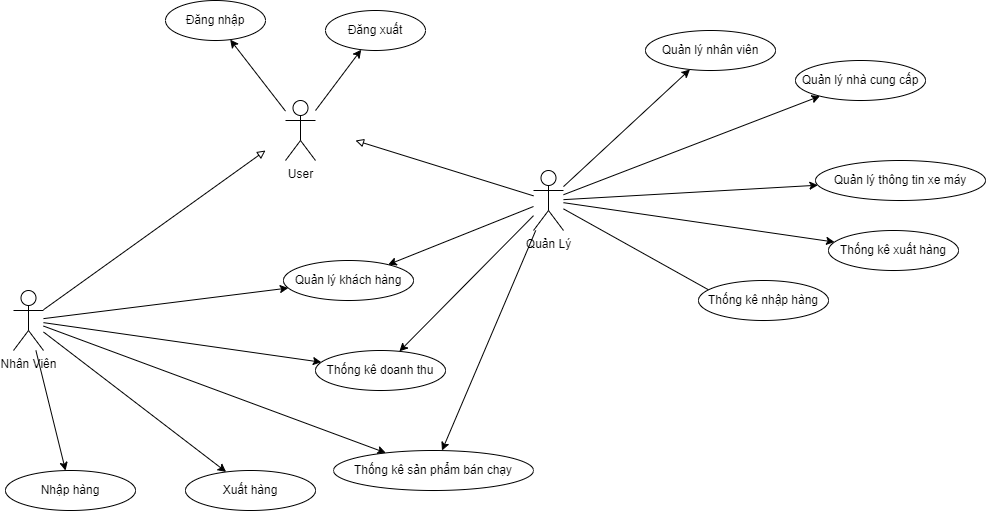

The diagram above was exported from draw.io. Its source (the exported page's mxGraphModel, read from the mxfile embedded in the PNG):
<mxGraphModel dx="1765" dy="807" grid="1" gridSize="10" guides="1" tooltips="1" connect="1" arrows="1" fold="1" page="1" pageScale="1" pageWidth="1169" pageHeight="827" math="0" shadow="0">
  <root>
    <mxCell id="0" />
    <mxCell id="1" parent="0" />
    <mxCell id="PexLZjYYVTC7TzzbIFuG-22" style="edgeStyle=none;rounded=0;orthogonalLoop=1;jettySize=auto;html=1;startArrow=none;startFill=0;endArrow=classic;endFill=1;" parent="1" source="PexLZjYYVTC7TzzbIFuG-4" target="PexLZjYYVTC7TzzbIFuG-9" edge="1">
      <mxGeometry relative="1" as="geometry" />
    </mxCell>
    <mxCell id="PexLZjYYVTC7TzzbIFuG-24" style="edgeStyle=none;rounded=0;orthogonalLoop=1;jettySize=auto;html=1;startArrow=none;startFill=0;endArrow=classic;endFill=1;" parent="1" source="PexLZjYYVTC7TzzbIFuG-4" target="PexLZjYYVTC7TzzbIFuG-17" edge="1">
      <mxGeometry relative="1" as="geometry" />
    </mxCell>
    <mxCell id="PexLZjYYVTC7TzzbIFuG-4" value="User" style="shape=umlActor;verticalLabelPosition=bottom;verticalAlign=top;html=1;" parent="1" vertex="1">
      <mxGeometry x="370" y="370" width="30" height="60" as="geometry" />
    </mxCell>
    <mxCell id="PexLZjYYVTC7TzzbIFuG-29" style="edgeStyle=none;rounded=0;orthogonalLoop=1;jettySize=auto;html=1;startArrow=none;startFill=0;endArrow=classic;endFill=1;" parent="1" source="PexLZjYYVTC7TzzbIFuG-5" target="PexLZjYYVTC7TzzbIFuG-28" edge="1">
      <mxGeometry relative="1" as="geometry" />
    </mxCell>
    <mxCell id="PexLZjYYVTC7TzzbIFuG-30" style="edgeStyle=none;rounded=0;orthogonalLoop=1;jettySize=auto;html=1;startArrow=none;startFill=0;endArrow=classic;endFill=1;" parent="1" source="PexLZjYYVTC7TzzbIFuG-5" target="PexLZjYYVTC7TzzbIFuG-26" edge="1">
      <mxGeometry relative="1" as="geometry" />
    </mxCell>
    <mxCell id="PexLZjYYVTC7TzzbIFuG-31" style="edgeStyle=none;rounded=0;orthogonalLoop=1;jettySize=auto;html=1;startArrow=none;startFill=0;endArrow=classic;endFill=1;" parent="1" source="PexLZjYYVTC7TzzbIFuG-5" target="PexLZjYYVTC7TzzbIFuG-25" edge="1">
      <mxGeometry relative="1" as="geometry" />
    </mxCell>
    <mxCell id="PexLZjYYVTC7TzzbIFuG-32" style="edgeStyle=none;rounded=0;orthogonalLoop=1;jettySize=auto;html=1;startArrow=none;startFill=0;endArrow=classic;endFill=1;" parent="1" source="PexLZjYYVTC7TzzbIFuG-5" target="PexLZjYYVTC7TzzbIFuG-27" edge="1">
      <mxGeometry relative="1" as="geometry" />
    </mxCell>
    <mxCell id="PexLZjYYVTC7TzzbIFuG-42" style="edgeStyle=none;rounded=0;orthogonalLoop=1;jettySize=auto;html=1;startArrow=none;startFill=0;endArrow=classic;endFill=1;" parent="1" source="PexLZjYYVTC7TzzbIFuG-5" target="PexLZjYYVTC7TzzbIFuG-39" edge="1">
      <mxGeometry relative="1" as="geometry" />
    </mxCell>
    <mxCell id="PexLZjYYVTC7TzzbIFuG-60" style="edgeStyle=none;rounded=0;orthogonalLoop=1;jettySize=auto;html=1;startArrow=none;startFill=0;endArrow=block;endFill=0;" parent="1" source="PexLZjYYVTC7TzzbIFuG-5" edge="1">
      <mxGeometry relative="1" as="geometry">
        <mxPoint x="350" y="420" as="targetPoint" />
      </mxGeometry>
    </mxCell>
    <mxCell id="PexLZjYYVTC7TzzbIFuG-5" value="Nhân Viên" style="shape=umlActor;verticalLabelPosition=bottom;verticalAlign=top;html=1;" parent="1" vertex="1">
      <mxGeometry x="98" y="560" width="30" height="60" as="geometry" />
    </mxCell>
    <mxCell id="PexLZjYYVTC7TzzbIFuG-48" style="edgeStyle=none;rounded=0;orthogonalLoop=1;jettySize=auto;html=1;startArrow=none;startFill=0;endArrow=classic;endFill=1;" parent="1" source="PexLZjYYVTC7TzzbIFuG-6" target="PexLZjYYVTC7TzzbIFuG-36" edge="1">
      <mxGeometry relative="1" as="geometry" />
    </mxCell>
    <mxCell id="PexLZjYYVTC7TzzbIFuG-49" style="edgeStyle=none;rounded=0;orthogonalLoop=1;jettySize=auto;html=1;startArrow=none;startFill=0;endArrow=classic;endFill=1;" parent="1" source="PexLZjYYVTC7TzzbIFuG-6" target="PexLZjYYVTC7TzzbIFuG-47" edge="1">
      <mxGeometry relative="1" as="geometry" />
    </mxCell>
    <mxCell id="PexLZjYYVTC7TzzbIFuG-50" style="edgeStyle=none;rounded=0;orthogonalLoop=1;jettySize=auto;html=1;startArrow=none;startFill=0;endArrow=classic;endFill=1;" parent="1" source="PexLZjYYVTC7TzzbIFuG-6" target="PexLZjYYVTC7TzzbIFuG-37" edge="1">
      <mxGeometry relative="1" as="geometry" />
    </mxCell>
    <mxCell id="PexLZjYYVTC7TzzbIFuG-53" style="edgeStyle=none;rounded=0;orthogonalLoop=1;jettySize=auto;html=1;startArrow=none;startFill=0;endArrow=classic;endFill=1;" parent="1" source="PexLZjYYVTC7TzzbIFuG-6" target="PexLZjYYVTC7TzzbIFuG-44" edge="1">
      <mxGeometry relative="1" as="geometry" />
    </mxCell>
    <mxCell id="PexLZjYYVTC7TzzbIFuG-54" style="edgeStyle=none;rounded=0;orthogonalLoop=1;jettySize=auto;html=1;entryX=0.5;entryY=1;entryDx=0;entryDy=0;startArrow=none;startFill=0;endArrow=classic;endFill=1;" parent="1" source="PexLZjYYVTC7TzzbIFuG-6" target="PexLZjYYVTC7TzzbIFuG-46" edge="1">
      <mxGeometry relative="1" as="geometry" />
    </mxCell>
    <mxCell id="PexLZjYYVTC7TzzbIFuG-56" style="edgeStyle=none;rounded=0;orthogonalLoop=1;jettySize=auto;html=1;startArrow=none;startFill=0;endArrow=classic;endFill=1;" parent="1" source="PexLZjYYVTC7TzzbIFuG-6" target="PexLZjYYVTC7TzzbIFuG-25" edge="1">
      <mxGeometry relative="1" as="geometry" />
    </mxCell>
    <mxCell id="PexLZjYYVTC7TzzbIFuG-57" style="edgeStyle=none;rounded=0;orthogonalLoop=1;jettySize=auto;html=1;startArrow=none;startFill=0;endArrow=classic;endFill=1;" parent="1" source="PexLZjYYVTC7TzzbIFuG-6" target="PexLZjYYVTC7TzzbIFuG-26" edge="1">
      <mxGeometry relative="1" as="geometry" />
    </mxCell>
    <mxCell id="PexLZjYYVTC7TzzbIFuG-58" style="edgeStyle=none;rounded=0;orthogonalLoop=1;jettySize=auto;html=1;startArrow=none;startFill=0;endArrow=classic;endFill=1;" parent="1" source="PexLZjYYVTC7TzzbIFuG-6" target="PexLZjYYVTC7TzzbIFuG-39" edge="1">
      <mxGeometry relative="1" as="geometry" />
    </mxCell>
    <mxCell id="PexLZjYYVTC7TzzbIFuG-59" style="edgeStyle=none;rounded=0;orthogonalLoop=1;jettySize=auto;html=1;startArrow=none;startFill=0;endArrow=block;endFill=0;" parent="1" source="PexLZjYYVTC7TzzbIFuG-6" edge="1">
      <mxGeometry relative="1" as="geometry">
        <mxPoint x="440" y="410" as="targetPoint" />
      </mxGeometry>
    </mxCell>
    <mxCell id="PexLZjYYVTC7TzzbIFuG-6" value="Quản Lý" style="shape=umlActor;verticalLabelPosition=bottom;verticalAlign=top;html=1;" parent="1" vertex="1">
      <mxGeometry x="618" y="440" width="30" height="60" as="geometry" />
    </mxCell>
    <mxCell id="PexLZjYYVTC7TzzbIFuG-9" value="Đăng nhập" style="ellipse;whiteSpace=wrap;html=1;align=center;" parent="1" vertex="1">
      <mxGeometry x="250" y="270" width="100" height="40" as="geometry" />
    </mxCell>
    <mxCell id="PexLZjYYVTC7TzzbIFuG-17" value="Đăng xuất" style="ellipse;whiteSpace=wrap;html=1;align=center;" parent="1" vertex="1">
      <mxGeometry x="410" y="280" width="100" height="40" as="geometry" />
    </mxCell>
    <mxCell id="PexLZjYYVTC7TzzbIFuG-25" value="Quản lý khách hàng" style="ellipse;whiteSpace=wrap;html=1;align=center;" parent="1" vertex="1">
      <mxGeometry x="368" y="530" width="130" height="40" as="geometry" />
    </mxCell>
    <mxCell id="PexLZjYYVTC7TzzbIFuG-26" value="Thống kê doanh thu" style="ellipse;whiteSpace=wrap;html=1;align=center;" parent="1" vertex="1">
      <mxGeometry x="400" y="620" width="130" height="40" as="geometry" />
    </mxCell>
    <mxCell id="PexLZjYYVTC7TzzbIFuG-27" value="Xuất hàng" style="ellipse;whiteSpace=wrap;html=1;align=center;" parent="1" vertex="1">
      <mxGeometry x="270" y="740" width="130" height="40" as="geometry" />
    </mxCell>
    <mxCell id="PexLZjYYVTC7TzzbIFuG-28" value="Nhập hàng" style="ellipse;whiteSpace=wrap;html=1;align=center;" parent="1" vertex="1">
      <mxGeometry x="90" y="740" width="130" height="40" as="geometry" />
    </mxCell>
    <mxCell id="PexLZjYYVTC7TzzbIFuG-36" value="Quản lý nhân viên" style="ellipse;whiteSpace=wrap;html=1;align=center;" parent="1" vertex="1">
      <mxGeometry x="730" y="300" width="130" height="40" as="geometry" />
    </mxCell>
    <mxCell id="PexLZjYYVTC7TzzbIFuG-37" value="Quản lý thông tin xe máy" style="ellipse;whiteSpace=wrap;html=1;align=center;" parent="1" vertex="1">
      <mxGeometry x="900" y="430" width="170" height="40" as="geometry" />
    </mxCell>
    <mxCell id="PexLZjYYVTC7TzzbIFuG-39" value="Thống kê sản phẩm bán chạy" style="ellipse;whiteSpace=wrap;html=1;align=center;" parent="1" vertex="1">
      <mxGeometry x="418" y="720" width="200" height="40" as="geometry" />
    </mxCell>
    <mxCell id="PexLZjYYVTC7TzzbIFuG-44" value="Thống kê xuất hàng" style="ellipse;whiteSpace=wrap;html=1;align=center;" parent="1" vertex="1">
      <mxGeometry x="913" y="500" width="130" height="40" as="geometry" />
    </mxCell>
    <mxCell id="PexLZjYYVTC7TzzbIFuG-46" value="Thống kê nhập hàng" style="ellipse;whiteSpace=wrap;html=1;align=center;" parent="1" vertex="1">
      <mxGeometry x="783" y="550" width="130" height="40" as="geometry" />
    </mxCell>
    <mxCell id="PexLZjYYVTC7TzzbIFuG-47" value="Quản lý nhà cung cấp" style="ellipse;whiteSpace=wrap;html=1;align=center;" parent="1" vertex="1">
      <mxGeometry x="880" y="330" width="130" height="40" as="geometry" />
    </mxCell>
  </root>
</mxGraphModel>